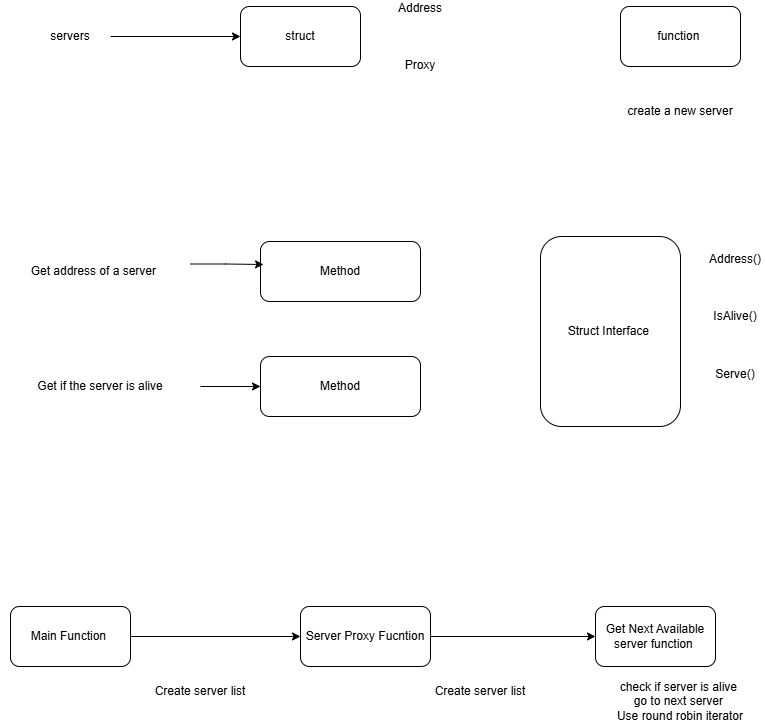

The diagram above was exported from draw.io. Its source (the exported page's mxGraphModel, read from the mxfile embedded in the PNG):
<mxGraphModel dx="872" dy="1097" grid="1" gridSize="10" guides="1" tooltips="1" connect="1" arrows="1" fold="1" page="1" pageScale="1" pageWidth="850" pageHeight="1100" math="0" shadow="0">
  <root>
    <mxCell id="0" />
    <mxCell id="1" parent="0" />
    <mxCell id="pUrgRcrr1uMbtTOJv8Db-1" value="struct" style="rounded=1;whiteSpace=wrap;html=1;" vertex="1" parent="1">
      <mxGeometry x="290" y="170" width="120" height="60" as="geometry" />
    </mxCell>
    <mxCell id="pUrgRcrr1uMbtTOJv8Db-2" value="Address&lt;br&gt;&lt;br&gt;&lt;br&gt;&lt;br&gt;Proxy" style="text;html=1;align=center;verticalAlign=middle;whiteSpace=wrap;rounded=0;" vertex="1" parent="1">
      <mxGeometry x="440" y="185" width="60" height="30" as="geometry" />
    </mxCell>
    <mxCell id="pUrgRcrr1uMbtTOJv8Db-3" value="function&amp;nbsp;" style="rounded=1;whiteSpace=wrap;html=1;" vertex="1" parent="1">
      <mxGeometry x="670" y="170" width="120" height="60" as="geometry" />
    </mxCell>
    <mxCell id="pUrgRcrr1uMbtTOJv8Db-4" value="create a new server" style="text;html=1;align=center;verticalAlign=middle;whiteSpace=wrap;rounded=0;" vertex="1" parent="1">
      <mxGeometry x="645" y="260" width="170" height="30" as="geometry" />
    </mxCell>
    <mxCell id="pUrgRcrr1uMbtTOJv8Db-6" style="edgeStyle=orthogonalEdgeStyle;rounded=0;orthogonalLoop=1;jettySize=auto;html=1;exitX=1;exitY=0.5;exitDx=0;exitDy=0;" edge="1" parent="1" source="pUrgRcrr1uMbtTOJv8Db-5" target="pUrgRcrr1uMbtTOJv8Db-1">
      <mxGeometry relative="1" as="geometry" />
    </mxCell>
    <mxCell id="pUrgRcrr1uMbtTOJv8Db-5" value="servers" style="text;html=1;align=center;verticalAlign=middle;whiteSpace=wrap;rounded=0;" vertex="1" parent="1">
      <mxGeometry x="80" y="185" width="80" height="30" as="geometry" />
    </mxCell>
    <mxCell id="pUrgRcrr1uMbtTOJv8Db-7" value="Get address of a server&amp;nbsp;" style="text;html=1;align=center;verticalAlign=middle;whiteSpace=wrap;rounded=0;" vertex="1" parent="1">
      <mxGeometry x="50" y="420" width="190" height="30" as="geometry" />
    </mxCell>
    <mxCell id="pUrgRcrr1uMbtTOJv8Db-12" style="edgeStyle=orthogonalEdgeStyle;rounded=0;orthogonalLoop=1;jettySize=auto;html=1;exitX=1;exitY=0.5;exitDx=0;exitDy=0;" edge="1" parent="1" source="pUrgRcrr1uMbtTOJv8Db-8" target="pUrgRcrr1uMbtTOJv8Db-10">
      <mxGeometry relative="1" as="geometry" />
    </mxCell>
    <mxCell id="pUrgRcrr1uMbtTOJv8Db-8" value="Get if the server is alive" style="text;html=1;align=center;verticalAlign=middle;whiteSpace=wrap;rounded=0;" vertex="1" parent="1">
      <mxGeometry x="50" y="535" width="200" height="30" as="geometry" />
    </mxCell>
    <mxCell id="pUrgRcrr1uMbtTOJv8Db-9" value="Method" style="rounded=1;whiteSpace=wrap;html=1;" vertex="1" parent="1">
      <mxGeometry x="310" y="405" width="160" height="60" as="geometry" />
    </mxCell>
    <mxCell id="pUrgRcrr1uMbtTOJv8Db-10" value="Method" style="rounded=1;whiteSpace=wrap;html=1;" vertex="1" parent="1">
      <mxGeometry x="310" y="520" width="160" height="60" as="geometry" />
    </mxCell>
    <mxCell id="pUrgRcrr1uMbtTOJv8Db-11" style="edgeStyle=orthogonalEdgeStyle;rounded=0;orthogonalLoop=1;jettySize=auto;html=1;exitX=1;exitY=0.25;exitDx=0;exitDy=0;entryX=0.019;entryY=0.383;entryDx=0;entryDy=0;entryPerimeter=0;" edge="1" parent="1" source="pUrgRcrr1uMbtTOJv8Db-7" target="pUrgRcrr1uMbtTOJv8Db-9">
      <mxGeometry relative="1" as="geometry" />
    </mxCell>
    <mxCell id="pUrgRcrr1uMbtTOJv8Db-13" value="Struct Interface&amp;nbsp;" style="rounded=1;whiteSpace=wrap;html=1;" vertex="1" parent="1">
      <mxGeometry x="590" y="400" width="140" height="190" as="geometry" />
    </mxCell>
    <mxCell id="pUrgRcrr1uMbtTOJv8Db-14" value="Address()&lt;br&gt;&lt;br&gt;&lt;br&gt;&lt;br&gt;IsAlive()&lt;br&gt;&lt;br&gt;&lt;br&gt;&lt;br&gt;Serve()" style="text;html=1;align=center;verticalAlign=middle;whiteSpace=wrap;rounded=0;" vertex="1" parent="1">
      <mxGeometry x="755" y="465" width="60" height="30" as="geometry" />
    </mxCell>
    <mxCell id="pUrgRcrr1uMbtTOJv8Db-19" style="edgeStyle=orthogonalEdgeStyle;rounded=0;orthogonalLoop=1;jettySize=auto;html=1;exitX=1;exitY=0.5;exitDx=0;exitDy=0;" edge="1" parent="1" source="pUrgRcrr1uMbtTOJv8Db-16" target="pUrgRcrr1uMbtTOJv8Db-17">
      <mxGeometry relative="1" as="geometry" />
    </mxCell>
    <mxCell id="pUrgRcrr1uMbtTOJv8Db-16" value="Main Function&amp;nbsp;" style="rounded=1;whiteSpace=wrap;html=1;" vertex="1" parent="1">
      <mxGeometry x="60" y="770" width="120" height="60" as="geometry" />
    </mxCell>
    <mxCell id="pUrgRcrr1uMbtTOJv8Db-20" style="edgeStyle=orthogonalEdgeStyle;rounded=0;orthogonalLoop=1;jettySize=auto;html=1;exitX=1;exitY=0.5;exitDx=0;exitDy=0;" edge="1" parent="1" source="pUrgRcrr1uMbtTOJv8Db-17" target="pUrgRcrr1uMbtTOJv8Db-18">
      <mxGeometry relative="1" as="geometry" />
    </mxCell>
    <mxCell id="pUrgRcrr1uMbtTOJv8Db-17" value="Server Proxy Fucntion" style="rounded=1;whiteSpace=wrap;html=1;" vertex="1" parent="1">
      <mxGeometry x="350" y="770" width="130" height="60" as="geometry" />
    </mxCell>
    <mxCell id="pUrgRcrr1uMbtTOJv8Db-18" value="Get Next Available server function&amp;nbsp;" style="rounded=1;whiteSpace=wrap;html=1;" vertex="1" parent="1">
      <mxGeometry x="645" y="770" width="120" height="60" as="geometry" />
    </mxCell>
    <mxCell id="pUrgRcrr1uMbtTOJv8Db-21" value="Create server list" style="text;html=1;align=center;verticalAlign=middle;whiteSpace=wrap;rounded=0;" vertex="1" parent="1">
      <mxGeometry x="180" y="840" width="140" height="30" as="geometry" />
    </mxCell>
    <mxCell id="pUrgRcrr1uMbtTOJv8Db-22" value="Create server list" style="text;html=1;align=center;verticalAlign=middle;whiteSpace=wrap;rounded=0;" vertex="1" parent="1">
      <mxGeometry x="460" y="840" width="140" height="30" as="geometry" />
    </mxCell>
    <mxCell id="pUrgRcrr1uMbtTOJv8Db-23" value="check if server is alive&amp;nbsp;&lt;br&gt;go to next server&amp;nbsp;&lt;br&gt;Use round robin iterator" style="text;html=1;align=center;verticalAlign=middle;whiteSpace=wrap;rounded=0;" vertex="1" parent="1">
      <mxGeometry x="660" y="850" width="140" height="30" as="geometry" />
    </mxCell>
  </root>
</mxGraphModel>